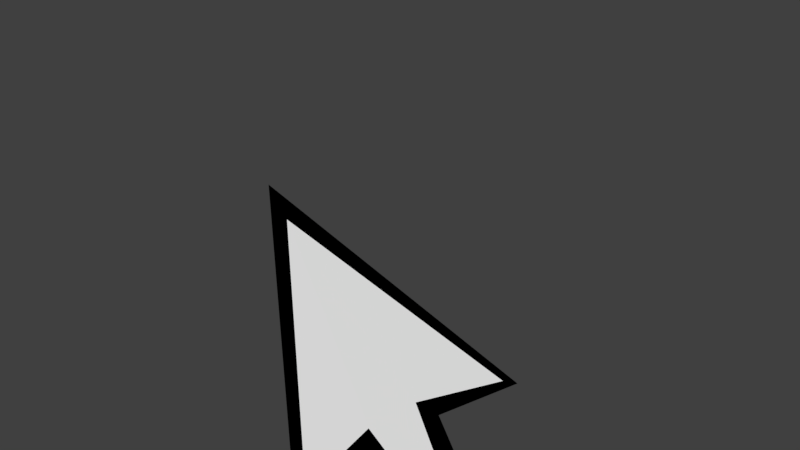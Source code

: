 # Source: custom_mouse_cursor.blend  (saved by Blender 2.78.0; exported with 4.5.12 LTS)
import bpy
from mathutils import Matrix  # noqa: F401  (used for matrix-valued properties, if any)

bpy.ops.wm.read_factory_settings(use_empty=True)
scene = bpy.context.scene
scene.name = 'Scene'

# ---- collections
col_collection_1 = bpy.data.collections.new('Collection 1'); scene.collection.children.link(col_collection_1)

# ---- materials (node trees are filled in below, after node groups)
mat_black = bpy.data.materials.new('black')
mat_black.alpha_threshold = 0.0
mat_black.use_transparent_shadow = False
mat_black.diffuse_color = (0.0, 0.0, 0.0, 1.0)
mat_black.roughness = 0.5
mat_cursor = bpy.data.materials.new('cursor')
mat_cursor.alpha_threshold = 0.0
mat_cursor.use_transparent_shadow = False
mat_cursor.diffuse_color = (1.0, 1.0, 1.0, 1.0)
mat_cursor.specular_color = (1.0, 0.8791, 0.8523)
mat_cursor.roughness = 0.5

# ---- material node trees

# ---- world
world_world = bpy.data.worlds.new('World'); scene.world = world_world
world_world.color = (0.05088, 0.05088, 0.05088)
world_world.use_sun_shadow = False
world_world.sun_shadow_jitter_overblur = 0.0
world_world.cycles.sampling_method = 'MANUAL'

# ---- cameras
cam_camera = bpy.data.cameras.new('Camera')
cam_camera.clip_end = 100.0
cam_camera.lens = 35.0
cam_camera.sensor_width = 32.0
cam_camera.sensor_height = 18.0
cam_camera.ortho_scale = 7.314
cam_camera.dof.focus_distance = 0.0
cam_camera.dof.aperture_fstop = 128.0

# ---- meshes
me_plane = bpy.data.meshes.new('Plane')
me_plane.from_pydata([(0.2181, -3.084, 0.00989), (2.471, -1.85, 0.01336), (0.004779, -0.005693, 0.0), (0.9383, -2.394, 1.223e-06), (1.706, -2.722, 8.723e-08), (1.476, -2.098, 1.223e-06), (1.338, -2.925, 8.723e-08), (0.09389, -3.278, -0.009763), (2.641, -1.883, -0.009763), (-0.2091, 0.3935, -0.02931), (0.878, -2.673, -0.009763), (1.951, -2.742, -0.03199), (1.74, -2.246, -0.009763), (1.268, -3.127, -0.03199), (1.279, -2.406, -0.01049), (1.64, -2.934, -0.03199)], [], [(5, 1, 2), (0, 3, 2), (3, 5, 2), (5, 3, 6, 4), (12, 8, 9), (7, 10, 9), (10, 14, 12, 9), (14, 10, 13, 15), (12, 14, 15, 11)])
me_plane.polygons.foreach_set('material_index', [1, 1, 1, 1, 0, 0, 0, 0, 0])
me_plane.materials.append(mat_black)
me_plane.materials.append(mat_cursor)
me_plane.use_remesh_preserve_volume = False
me_plane.use_remesh_preserve_attributes = False
me_plane.use_mirror_vertex_groups = False
me_plane.update()

# ---- objects
ob_plane = bpy.data.objects.new('Plane', me_plane)
ob_camera = bpy.data.objects.new('Camera', cam_camera)

# ---- transforms, parenting, visibility, modifiers, constraints
ob_plane.location = (0.0, 0.0, 0.0)
ob_plane.lineart.crease_threshold = 0.0
ob_camera.location = (1.297, -0.07, 10.0)
ob_camera.lock_rotations_4d = False
ob_camera.empty_display_type = 'ARROWS'
ob_camera.color = (0.0, 0.0, 0.0, 0.0)
ob_camera.display_type = 'WIRE'
ob_camera.lineart.crease_threshold = 0.0

# ---- collection membership
col_collection_1.objects.link(ob_plane)
col_collection_1.objects.link(ob_camera)

# ---- scene / render settings (as saved in the file)
scene.camera = ob_camera
scene.frame_start = 1; scene.frame_end = 250; scene.frame_set(1)
scene.render.engine = 'BLENDER_EEVEE_NEXT'
scene.render.resolution_percentage = 50
scene.render.dither_intensity = 0.0
scene.cycles.use_denoising = False
scene.cycles.samples = 128
scene.cycles.sampling_pattern = 'TABULATED_SOBOL'
scene.cycles.light_sampling_threshold = 0.0
scene.cycles.use_adaptive_sampling = False
scene.cycles.use_light_tree = False
scene.cycles.blur_glossy = 0.0
scene.cycles.sample_clamp_indirect = 0.0
scene.view_settings.view_transform = 'Standard'
bpy.context.view_layer.update()

# ---- added for rendering (the .blend has no usable light): sun
light_auto_sun = bpy.data.lights.new('AutoSun', 'SUN')
light_auto_sun.energy = 3.0
light_auto_sun.angle = 0.0523599
ob_auto_sun = bpy.data.objects.new('AutoSun', light_auto_sun)
scene.collection.objects.link(ob_auto_sun)
ob_auto_sun.rotation_euler = (0.872665, 0.174533, 0.523599)
bpy.context.view_layer.update()
